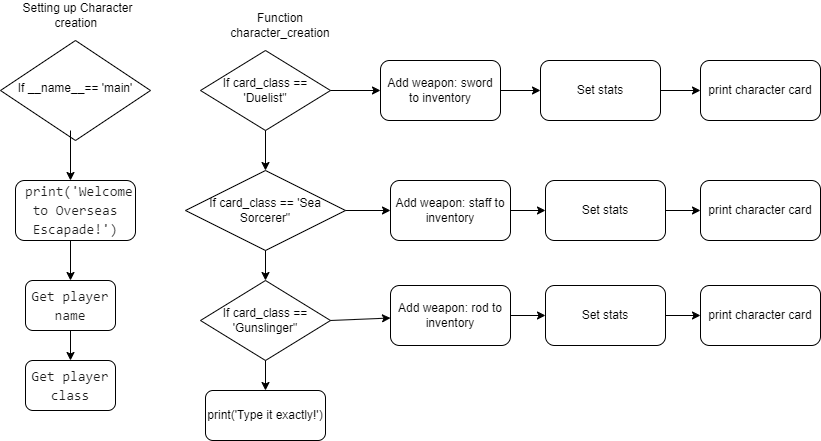

The diagram above was exported from draw.io. Its source (the exported page's mxGraphModel, read from the mxfile embedded in the PNG):
<mxGraphModel dx="1877" dy="530" grid="1" gridSize="10" guides="1" tooltips="1" connect="1" arrows="1" fold="1" page="1" pageScale="1" pageWidth="827" pageHeight="1169" math="0" shadow="0">
  <root>
    <mxCell id="WIyWlLk6GJQsqaUBKTNV-0" />
    <mxCell id="WIyWlLk6GJQsqaUBKTNV-1" parent="WIyWlLk6GJQsqaUBKTNV-0" />
    <mxCell id="WIyWlLk6GJQsqaUBKTNV-6" value="If __name__== 'main'" style="rhombus;whiteSpace=wrap;html=1;shadow=0;fontFamily=Helvetica;fontSize=12;align=center;strokeWidth=1;spacing=6;spacingTop=-4;" parent="WIyWlLk6GJQsqaUBKTNV-1" vertex="1">
      <mxGeometry x="-5" y="50" width="150" height="100" as="geometry" />
    </mxCell>
    <mxCell id="3O28Z9rsHBx-cBfVpOTG-0" value="&lt;div style=&quot;font-family: Consolas, &amp;quot;Courier New&amp;quot;, monospace; font-size: 14px; line-height: 19px;&quot;&gt;&amp;nbsp;print(&lt;span style=&quot;&quot;&gt;'Welcome to Overseas Escapade!'&lt;/span&gt;) &lt;/div&gt;" style="rounded=1;whiteSpace=wrap;html=1;strokeColor=default;fillColor=default;fontColor=#1E1E1E;labelBackgroundColor=none;" vertex="1" parent="WIyWlLk6GJQsqaUBKTNV-1">
      <mxGeometry x="10" y="190" width="120" height="60" as="geometry" />
    </mxCell>
    <mxCell id="3O28Z9rsHBx-cBfVpOTG-2" value="" style="endArrow=classic;html=1;rounded=0;exitX=0.5;exitY=1;exitDx=0;exitDy=0;entryX=0.5;entryY=0;entryDx=0;entryDy=0;" edge="1" parent="WIyWlLk6GJQsqaUBKTNV-1" target="3O28Z9rsHBx-cBfVpOTG-3">
      <mxGeometry width="50" height="50" relative="1" as="geometry">
        <mxPoint x="65" y="250" as="sourcePoint" />
        <mxPoint x="235" y="200" as="targetPoint" />
      </mxGeometry>
    </mxCell>
    <mxCell id="3O28Z9rsHBx-cBfVpOTG-3" value="&lt;div style=&quot;font-family: Consolas, &amp;quot;Courier New&amp;quot;, monospace; font-size: 14px; line-height: 19px;&quot;&gt;Get player name&lt;/div&gt;" style="rounded=1;whiteSpace=wrap;html=1;strokeColor=default;fillColor=default;fontColor=#1E1E1E;labelBackgroundColor=none;" vertex="1" parent="WIyWlLk6GJQsqaUBKTNV-1">
      <mxGeometry x="20" y="290" width="90" height="50" as="geometry" />
    </mxCell>
    <mxCell id="3O28Z9rsHBx-cBfVpOTG-5" value="" style="endArrow=classic;html=1;rounded=0;exitX=0.5;exitY=1;exitDx=0;exitDy=0;entryX=0.5;entryY=0;entryDx=0;entryDy=0;" edge="1" parent="WIyWlLk6GJQsqaUBKTNV-1">
      <mxGeometry width="50" height="50" relative="1" as="geometry">
        <mxPoint x="65" y="140" as="sourcePoint" />
        <mxPoint x="65" y="190" as="targetPoint" />
      </mxGeometry>
    </mxCell>
    <mxCell id="3O28Z9rsHBx-cBfVpOTG-6" value="&lt;div style=&quot;font-family: Consolas, &amp;quot;Courier New&amp;quot;, monospace; font-size: 14px; line-height: 19px;&quot;&gt;Get player class&lt;/div&gt;" style="rounded=1;whiteSpace=wrap;html=1;strokeColor=default;fillColor=default;fontColor=#1E1E1E;labelBackgroundColor=none;" vertex="1" parent="WIyWlLk6GJQsqaUBKTNV-1">
      <mxGeometry x="20" y="370" width="90" height="50" as="geometry" />
    </mxCell>
    <mxCell id="3O28Z9rsHBx-cBfVpOTG-7" value="" style="endArrow=classic;html=1;rounded=0;exitX=0.5;exitY=1;exitDx=0;exitDy=0;entryX=0.5;entryY=0;entryDx=0;entryDy=0;" edge="1" parent="WIyWlLk6GJQsqaUBKTNV-1" source="3O28Z9rsHBx-cBfVpOTG-3" target="3O28Z9rsHBx-cBfVpOTG-6">
      <mxGeometry width="50" height="50" relative="1" as="geometry">
        <mxPoint x="335" y="290" as="sourcePoint" />
        <mxPoint x="385" y="240" as="targetPoint" />
      </mxGeometry>
    </mxCell>
    <mxCell id="3O28Z9rsHBx-cBfVpOTG-8" value="Setting up Character creation&amp;nbsp;" style="text;html=1;strokeColor=none;fillColor=none;align=center;verticalAlign=middle;whiteSpace=wrap;rounded=0;" vertex="1" parent="WIyWlLk6GJQsqaUBKTNV-1">
      <mxGeometry x="-5" y="10" width="155" height="30" as="geometry" />
    </mxCell>
    <mxCell id="3O28Z9rsHBx-cBfVpOTG-9" value="If card_class == 'Duelist&quot;" style="rhombus;whiteSpace=wrap;html=1;" vertex="1" parent="WIyWlLk6GJQsqaUBKTNV-1">
      <mxGeometry x="195" y="60" width="130" height="80" as="geometry" />
    </mxCell>
    <mxCell id="3O28Z9rsHBx-cBfVpOTG-10" value="If card_class == 'Sea Sorcerer&quot;" style="rhombus;whiteSpace=wrap;html=1;" vertex="1" parent="WIyWlLk6GJQsqaUBKTNV-1">
      <mxGeometry x="180" y="180" width="160" height="80" as="geometry" />
    </mxCell>
    <mxCell id="3O28Z9rsHBx-cBfVpOTG-11" value="If card_class == 'Gunslinger&quot;" style="rhombus;whiteSpace=wrap;html=1;" vertex="1" parent="WIyWlLk6GJQsqaUBKTNV-1">
      <mxGeometry x="195" y="290" width="130" height="80" as="geometry" />
    </mxCell>
    <mxCell id="3O28Z9rsHBx-cBfVpOTG-12" value="" style="endArrow=classic;html=1;rounded=0;exitX=0.5;exitY=1;exitDx=0;exitDy=0;entryX=0.5;entryY=0;entryDx=0;entryDy=0;" edge="1" parent="WIyWlLk6GJQsqaUBKTNV-1" source="3O28Z9rsHBx-cBfVpOTG-9" target="3O28Z9rsHBx-cBfVpOTG-10">
      <mxGeometry width="50" height="50" relative="1" as="geometry">
        <mxPoint x="195" y="300" as="sourcePoint" />
        <mxPoint x="115" y="240" as="targetPoint" />
      </mxGeometry>
    </mxCell>
    <mxCell id="3O28Z9rsHBx-cBfVpOTG-13" value="" style="endArrow=classic;html=1;rounded=0;exitX=0.5;exitY=1;exitDx=0;exitDy=0;entryX=0.5;entryY=0;entryDx=0;entryDy=0;" edge="1" parent="WIyWlLk6GJQsqaUBKTNV-1" source="3O28Z9rsHBx-cBfVpOTG-10" target="3O28Z9rsHBx-cBfVpOTG-11">
      <mxGeometry width="50" height="50" relative="1" as="geometry">
        <mxPoint x="195" y="300" as="sourcePoint" />
        <mxPoint x="245" y="250" as="targetPoint" />
      </mxGeometry>
    </mxCell>
    <mxCell id="3O28Z9rsHBx-cBfVpOTG-16" value="" style="endArrow=classic;html=1;rounded=0;exitX=1;exitY=0.5;exitDx=0;exitDy=0;entryX=0;entryY=0.5;entryDx=0;entryDy=0;" edge="1" parent="WIyWlLk6GJQsqaUBKTNV-1" source="3O28Z9rsHBx-cBfVpOTG-9" target="3O28Z9rsHBx-cBfVpOTG-20">
      <mxGeometry width="50" height="50" relative="1" as="geometry">
        <mxPoint x="345" y="110" as="sourcePoint" />
        <mxPoint x="385" y="100" as="targetPoint" />
      </mxGeometry>
    </mxCell>
    <mxCell id="3O28Z9rsHBx-cBfVpOTG-17" value="" style="endArrow=classic;html=1;rounded=0;exitX=1;exitY=0.5;exitDx=0;exitDy=0;entryX=0;entryY=0.5;entryDx=0;entryDy=0;" edge="1" parent="WIyWlLk6GJQsqaUBKTNV-1" source="3O28Z9rsHBx-cBfVpOTG-10" target="3O28Z9rsHBx-cBfVpOTG-19">
      <mxGeometry width="50" height="50" relative="1" as="geometry">
        <mxPoint x="365" y="220" as="sourcePoint" />
        <mxPoint x="400" y="219.5" as="targetPoint" />
      </mxGeometry>
    </mxCell>
    <mxCell id="3O28Z9rsHBx-cBfVpOTG-18" value="" style="endArrow=classic;html=1;rounded=0;exitX=1;exitY=0.5;exitDx=0;exitDy=0;" edge="1" parent="WIyWlLk6GJQsqaUBKTNV-1" source="3O28Z9rsHBx-cBfVpOTG-11" target="3O28Z9rsHBx-cBfVpOTG-22">
      <mxGeometry width="50" height="50" relative="1" as="geometry">
        <mxPoint x="335" y="329.5" as="sourcePoint" />
        <mxPoint x="395" y="329.5" as="targetPoint" />
      </mxGeometry>
    </mxCell>
    <mxCell id="3O28Z9rsHBx-cBfVpOTG-19" value="Add weapon: staff to inventory" style="rounded=1;whiteSpace=wrap;html=1;" vertex="1" parent="WIyWlLk6GJQsqaUBKTNV-1">
      <mxGeometry x="385" y="190" width="120" height="60" as="geometry" />
    </mxCell>
    <mxCell id="3O28Z9rsHBx-cBfVpOTG-20" value="Add weapon: sword to inventory" style="rounded=1;whiteSpace=wrap;html=1;" vertex="1" parent="WIyWlLk6GJQsqaUBKTNV-1">
      <mxGeometry x="375" y="70" width="120" height="60" as="geometry" />
    </mxCell>
    <mxCell id="3O28Z9rsHBx-cBfVpOTG-22" value="Add weapon: rod to inventory" style="rounded=1;whiteSpace=wrap;html=1;" vertex="1" parent="WIyWlLk6GJQsqaUBKTNV-1">
      <mxGeometry x="385" y="295" width="120" height="60" as="geometry" />
    </mxCell>
    <mxCell id="3O28Z9rsHBx-cBfVpOTG-23" value="" style="endArrow=classic;html=1;rounded=0;exitX=0.5;exitY=1;exitDx=0;exitDy=0;entryX=0.5;entryY=0;entryDx=0;entryDy=0;" edge="1" parent="WIyWlLk6GJQsqaUBKTNV-1" source="3O28Z9rsHBx-cBfVpOTG-11" target="3O28Z9rsHBx-cBfVpOTG-25">
      <mxGeometry width="50" height="50" relative="1" as="geometry">
        <mxPoint x="275" y="380" as="sourcePoint" />
        <mxPoint x="260" y="410" as="targetPoint" />
      </mxGeometry>
    </mxCell>
    <mxCell id="3O28Z9rsHBx-cBfVpOTG-25" value="print('Type it exactly!')" style="rounded=1;whiteSpace=wrap;html=1;" vertex="1" parent="WIyWlLk6GJQsqaUBKTNV-1">
      <mxGeometry x="200" y="400" width="120" height="50" as="geometry" />
    </mxCell>
    <mxCell id="3O28Z9rsHBx-cBfVpOTG-26" value="Set stats" style="rounded=1;whiteSpace=wrap;html=1;" vertex="1" parent="WIyWlLk6GJQsqaUBKTNV-1">
      <mxGeometry x="535" y="70" width="120" height="60" as="geometry" />
    </mxCell>
    <mxCell id="3O28Z9rsHBx-cBfVpOTG-27" value="Set stats" style="rounded=1;whiteSpace=wrap;html=1;" vertex="1" parent="WIyWlLk6GJQsqaUBKTNV-1">
      <mxGeometry x="540" y="295" width="120" height="60" as="geometry" />
    </mxCell>
    <mxCell id="3O28Z9rsHBx-cBfVpOTG-28" value="Set stats" style="rounded=1;whiteSpace=wrap;html=1;" vertex="1" parent="WIyWlLk6GJQsqaUBKTNV-1">
      <mxGeometry x="540" y="190" width="120" height="60" as="geometry" />
    </mxCell>
    <mxCell id="3O28Z9rsHBx-cBfVpOTG-29" value="" style="endArrow=classic;html=1;rounded=0;exitX=1;exitY=0.5;exitDx=0;exitDy=0;entryX=0;entryY=0.5;entryDx=0;entryDy=0;" edge="1" parent="WIyWlLk6GJQsqaUBKTNV-1" source="3O28Z9rsHBx-cBfVpOTG-20" target="3O28Z9rsHBx-cBfVpOTG-26">
      <mxGeometry width="50" height="50" relative="1" as="geometry">
        <mxPoint x="555" y="150" as="sourcePoint" />
        <mxPoint x="605" y="100" as="targetPoint" />
      </mxGeometry>
    </mxCell>
    <mxCell id="3O28Z9rsHBx-cBfVpOTG-30" value="" style="endArrow=classic;html=1;rounded=0;exitX=1;exitY=0.5;exitDx=0;exitDy=0;entryX=0;entryY=0.5;entryDx=0;entryDy=0;" edge="1" parent="WIyWlLk6GJQsqaUBKTNV-1" source="3O28Z9rsHBx-cBfVpOTG-19" target="3O28Z9rsHBx-cBfVpOTG-28">
      <mxGeometry width="50" height="50" relative="1" as="geometry">
        <mxPoint x="555" y="150" as="sourcePoint" />
        <mxPoint x="605" y="100" as="targetPoint" />
      </mxGeometry>
    </mxCell>
    <mxCell id="3O28Z9rsHBx-cBfVpOTG-31" value="" style="endArrow=classic;html=1;rounded=0;exitX=1;exitY=0.5;exitDx=0;exitDy=0;entryX=0;entryY=0.5;entryDx=0;entryDy=0;" edge="1" parent="WIyWlLk6GJQsqaUBKTNV-1" source="3O28Z9rsHBx-cBfVpOTG-22" target="3O28Z9rsHBx-cBfVpOTG-27">
      <mxGeometry width="50" height="50" relative="1" as="geometry">
        <mxPoint x="555" y="250" as="sourcePoint" />
        <mxPoint x="605" y="200" as="targetPoint" />
      </mxGeometry>
    </mxCell>
    <mxCell id="3O28Z9rsHBx-cBfVpOTG-32" value="print character card" style="rounded=1;whiteSpace=wrap;html=1;" vertex="1" parent="WIyWlLk6GJQsqaUBKTNV-1">
      <mxGeometry x="695" y="70" width="120" height="60" as="geometry" />
    </mxCell>
    <mxCell id="3O28Z9rsHBx-cBfVpOTG-33" value="print character card" style="rounded=1;whiteSpace=wrap;html=1;" vertex="1" parent="WIyWlLk6GJQsqaUBKTNV-1">
      <mxGeometry x="695" y="295" width="120" height="60" as="geometry" />
    </mxCell>
    <mxCell id="3O28Z9rsHBx-cBfVpOTG-34" value="print character card" style="rounded=1;whiteSpace=wrap;html=1;" vertex="1" parent="WIyWlLk6GJQsqaUBKTNV-1">
      <mxGeometry x="695" y="190" width="120" height="60" as="geometry" />
    </mxCell>
    <mxCell id="3O28Z9rsHBx-cBfVpOTG-35" value="" style="endArrow=classic;html=1;rounded=0;exitX=1;exitY=0.5;exitDx=0;exitDy=0;entryX=0;entryY=0.5;entryDx=0;entryDy=0;" edge="1" parent="WIyWlLk6GJQsqaUBKTNV-1" source="3O28Z9rsHBx-cBfVpOTG-26" target="3O28Z9rsHBx-cBfVpOTG-32">
      <mxGeometry width="50" height="50" relative="1" as="geometry">
        <mxPoint x="555" y="250" as="sourcePoint" />
        <mxPoint x="605" y="200" as="targetPoint" />
      </mxGeometry>
    </mxCell>
    <mxCell id="3O28Z9rsHBx-cBfVpOTG-36" value="" style="endArrow=classic;html=1;rounded=0;exitX=1;exitY=0.5;exitDx=0;exitDy=0;entryX=0;entryY=0.5;entryDx=0;entryDy=0;" edge="1" parent="WIyWlLk6GJQsqaUBKTNV-1" source="3O28Z9rsHBx-cBfVpOTG-28" target="3O28Z9rsHBx-cBfVpOTG-34">
      <mxGeometry width="50" height="50" relative="1" as="geometry">
        <mxPoint x="665" y="110" as="sourcePoint" />
        <mxPoint x="705" y="110" as="targetPoint" />
      </mxGeometry>
    </mxCell>
    <mxCell id="3O28Z9rsHBx-cBfVpOTG-37" value="" style="endArrow=classic;html=1;rounded=0;exitX=1;exitY=0.5;exitDx=0;exitDy=0;entryX=0;entryY=0.5;entryDx=0;entryDy=0;" edge="1" parent="WIyWlLk6GJQsqaUBKTNV-1" source="3O28Z9rsHBx-cBfVpOTG-27" target="3O28Z9rsHBx-cBfVpOTG-33">
      <mxGeometry width="50" height="50" relative="1" as="geometry">
        <mxPoint x="670" y="230" as="sourcePoint" />
        <mxPoint x="705" y="230" as="targetPoint" />
      </mxGeometry>
    </mxCell>
    <mxCell id="3O28Z9rsHBx-cBfVpOTG-39" value="Function character_creation" style="text;html=1;strokeColor=none;fillColor=none;align=center;verticalAlign=middle;whiteSpace=wrap;rounded=0;" vertex="1" parent="WIyWlLk6GJQsqaUBKTNV-1">
      <mxGeometry x="200" y="20" width="150" height="30" as="geometry" />
    </mxCell>
  </root>
</mxGraphModel>